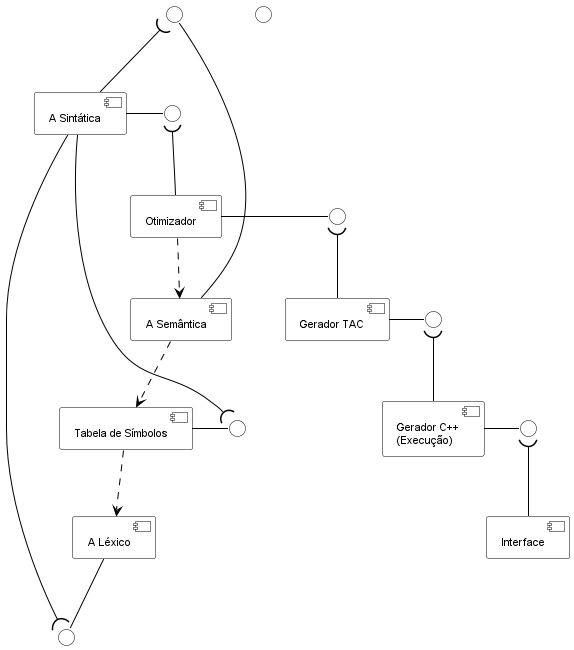

The diagram above was rendered by PlantUML. Its source (embedded in the PNG):
@startuml
skinparam handwritten false
skinparam shadowing false
skinparam defaultFontName Arial
skinparam defaultFontSize 11

skinparam component {
    BackgroundColor #FFFFFF
    BorderColor #000000
    ArrowColor #000000
}

skinparam interface {
    BackgroundColor #FFFFFF
    BorderColor #000000
}

' Componentes Centrais e Periféricos
[A Léxico] as Lex
[Tabela de Símbolos] as Sym
[A Sintática] as Syn
[A Semântica] as Sem
[Otimizador] as Opt
[Gerador TAC] as Tac
[Gerador C++\n(Execução)] as Gen
[Interface] as Ui

' Interfaces Fornecidas (Lollipop)
interface " " as iLex
interface " " as iSym
interface " " as iSyn
interface " " as iSem
interface " " as iOpt
interface " " as iTac
interface " " as iGen
interface " " as iUi

' Conexões topo: A Léxico fornece para A Sintática
Lex -down- iLex
iLex )-- Syn

' Conexões esquerda: Tabela de Símbolos fornece para A Sintática e A Léxico
Sym -right- iSym
iSym )-- Syn
Sym ..> Lex

' Conexões base: A Semântica interage com A Sintática
Sem -up- iSem
iSem )-- Syn

' Conexões direita: A Sintática envia para o Backend (Otimizador -> TAC -> C++ -> Interface)
Syn -right- iSyn
iSyn )-- Opt

Opt -right- iOpt
iOpt )-- Tac

Tac -right- iTac
iTac )-- Gen

Gen -right- iGen
iGen )-- Ui

' Dependências adicionais para Tabela de Símbolos
Sem ..> Sym
Opt ..> Sem

@enduml